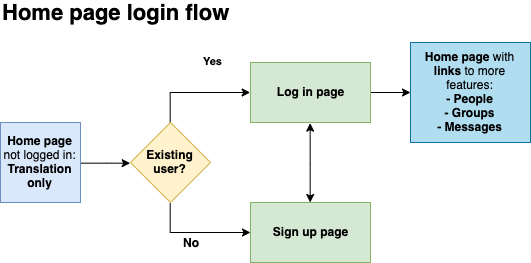

The diagram above was exported from draw.io. Its source (the exported page's mxGraphModel, read from the mxfile embedded in the PNG):
<mxGraphModel dx="1613" dy="896" grid="1" gridSize="10" guides="1" tooltips="1" connect="1" arrows="1" fold="1" page="1" pageScale="1" pageWidth="850" pageHeight="1100" math="0" shadow="0">
  <root>
    <mxCell id="0" />
    <mxCell id="1" parent="0" />
    <mxCell id="qjIjSiMM6dvugJZXB4Eo-3" style="edgeStyle=orthogonalEdgeStyle;rounded=0;orthogonalLoop=1;jettySize=auto;html=1;entryX=0;entryY=0.5;entryDx=0;entryDy=0;" edge="1" parent="1" source="qjIjSiMM6dvugJZXB4Eo-1" target="qjIjSiMM6dvugJZXB4Eo-2">
      <mxGeometry relative="1" as="geometry" />
    </mxCell>
    <mxCell id="qjIjSiMM6dvugJZXB4Eo-1" value="&lt;b&gt;Home page&lt;/b&gt; not logged in:&lt;br&gt;&lt;b&gt;Translation only&lt;/b&gt;" style="whiteSpace=wrap;html=1;aspect=fixed;fillColor=#dae8fc;strokeColor=#6c8ebf;" vertex="1" parent="1">
      <mxGeometry x="20" y="170" width="80" height="80" as="geometry" />
    </mxCell>
    <mxCell id="qjIjSiMM6dvugJZXB4Eo-5" value="&lt;b&gt;Yes&lt;/b&gt;" style="edgeStyle=orthogonalEdgeStyle;rounded=0;orthogonalLoop=1;jettySize=auto;html=1;entryX=0;entryY=0.5;entryDx=0;entryDy=0;exitX=0.5;exitY=0;exitDx=0;exitDy=0;" edge="1" parent="1" source="qjIjSiMM6dvugJZXB4Eo-2" target="qjIjSiMM6dvugJZXB4Eo-4">
      <mxGeometry x="-0.4634" y="-23" relative="1" as="geometry">
        <mxPoint x="20" y="-33" as="offset" />
      </mxGeometry>
    </mxCell>
    <mxCell id="qjIjSiMM6dvugJZXB4Eo-6" style="edgeStyle=orthogonalEdgeStyle;rounded=0;orthogonalLoop=1;jettySize=auto;html=1;exitX=0.5;exitY=1;exitDx=0;exitDy=0;" edge="1" parent="1" source="qjIjSiMM6dvugJZXB4Eo-2" target="qjIjSiMM6dvugJZXB4Eo-9">
      <mxGeometry relative="1" as="geometry">
        <mxPoint x="190" y="290" as="targetPoint" />
      </mxGeometry>
    </mxCell>
    <mxCell id="qjIjSiMM6dvugJZXB4Eo-10" value="&lt;b&gt;No&lt;/b&gt;" style="text;html=1;resizable=0;points=[];align=center;verticalAlign=middle;labelBackgroundColor=#ffffff;" vertex="1" connectable="0" parent="qjIjSiMM6dvugJZXB4Eo-6">
      <mxGeometry x="-0.4545" y="10" relative="1" as="geometry">
        <mxPoint x="20.5" y="19.5" as="offset" />
      </mxGeometry>
    </mxCell>
    <mxCell id="qjIjSiMM6dvugJZXB4Eo-2" value="&lt;b&gt;Existing user?&lt;/b&gt;" style="rhombus;whiteSpace=wrap;html=1;fillColor=#fff2cc;strokeColor=#d6b656;" vertex="1" parent="1">
      <mxGeometry x="150" y="170" width="80" height="80" as="geometry" />
    </mxCell>
    <mxCell id="qjIjSiMM6dvugJZXB4Eo-12" style="edgeStyle=orthogonalEdgeStyle;rounded=0;orthogonalLoop=1;jettySize=auto;html=1;" edge="1" parent="1" source="qjIjSiMM6dvugJZXB4Eo-4" target="qjIjSiMM6dvugJZXB4Eo-13">
      <mxGeometry relative="1" as="geometry">
        <mxPoint x="460" y="128" as="targetPoint" />
      </mxGeometry>
    </mxCell>
    <mxCell id="qjIjSiMM6dvugJZXB4Eo-4" value="&lt;b&gt;Log in page&lt;/b&gt;" style="rounded=0;whiteSpace=wrap;html=1;fillColor=#d5e8d4;strokeColor=#82b366;" vertex="1" parent="1">
      <mxGeometry x="270" y="110" width="120" height="60" as="geometry" />
    </mxCell>
    <mxCell id="qjIjSiMM6dvugJZXB4Eo-11" style="edgeStyle=orthogonalEdgeStyle;rounded=0;orthogonalLoop=1;jettySize=auto;html=1;entryX=0.5;entryY=1;entryDx=0;entryDy=0;strokeColor=#000000;startArrow=classic;startFill=1;" edge="1" parent="1" source="qjIjSiMM6dvugJZXB4Eo-9" target="qjIjSiMM6dvugJZXB4Eo-4">
      <mxGeometry relative="1" as="geometry" />
    </mxCell>
    <mxCell id="qjIjSiMM6dvugJZXB4Eo-9" value="&lt;b&gt;Sign up page&lt;/b&gt;" style="rounded=0;whiteSpace=wrap;html=1;fillColor=#d5e8d4;strokeColor=#82b366;" vertex="1" parent="1">
      <mxGeometry x="270" y="250" width="120" height="60" as="geometry" />
    </mxCell>
    <mxCell id="qjIjSiMM6dvugJZXB4Eo-13" value="&lt;b&gt;Home page&lt;/b&gt; with &lt;b&gt;links&lt;/b&gt; to more features:&lt;br&gt;&lt;b&gt;- People&lt;br&gt;- Groups&lt;br&gt;- Messages&lt;/b&gt;" style="rounded=0;whiteSpace=wrap;html=1;fillColor=#b1ddf0;strokeColor=#10739e;" vertex="1" parent="1">
      <mxGeometry x="430" y="90" width="120" height="100" as="geometry" />
    </mxCell>
    <mxCell id="hzFgx4k4OROMm0alB1Wp-1" value="&lt;font style=&quot;font-size: 22px&quot;&gt;Home page login flow&lt;/font&gt;" style="text;html=1;strokeColor=none;fillColor=none;align=left;verticalAlign=middle;whiteSpace=wrap;rounded=0;fontStyle=1" vertex="1" parent="1">
      <mxGeometry x="20" y="50" width="240" height="20" as="geometry" />
    </mxCell>
  </root>
</mxGraphModel>